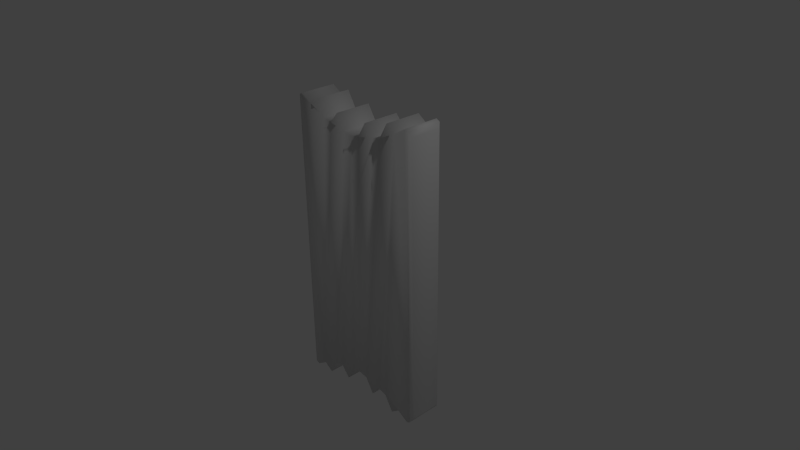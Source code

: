 # Source: shield5.blend  (saved by Blender 2.72.0; exported with 4.5.12 LTS)
import bpy
from mathutils import Matrix  # noqa: F401  (used for matrix-valued properties, if any)

bpy.ops.wm.read_factory_settings(use_empty=True)
scene = bpy.context.scene
scene.name = 'Scene'

# ---- collections
col_collection_1 = bpy.data.collections.new('Collection 1'); scene.collection.children.link(col_collection_1)

# ---- materials (node trees are filled in below, after node groups)
mat_material = bpy.data.materials.new('Material')
mat_material.alpha_threshold = 0.0
mat_material.use_transparent_shadow = False
mat_material.roughness = 0.5
mat_material.line_color = (0.0, 0.0, 0.0, 1.0)
mat_material_001 = bpy.data.materials.new('Material.001')
mat_material_001.alpha_threshold = 0.0
mat_material_001.use_transparent_shadow = False
mat_material_001.roughness = 0.5
mat_material_001.line_color = (0.0, 0.0, 0.0, 1.0)
mat_material_002 = bpy.data.materials.new('Material.002')
mat_material_002.alpha_threshold = 0.0
mat_material_002.use_transparent_shadow = False
mat_material_002.roughness = 0.5
mat_material_002.line_color = (0.0, 0.0, 0.0, 1.0)
mat_material_003 = bpy.data.materials.new('Material.003')
mat_material_003.alpha_threshold = 0.0
mat_material_003.use_transparent_shadow = False
mat_material_003.roughness = 0.5
mat_material_003.line_color = (0.0, 0.0, 0.0, 1.0)
mat_material_004 = bpy.data.materials.new('Material.004')
mat_material_004.alpha_threshold = 0.0
mat_material_004.use_transparent_shadow = False
mat_material_004.roughness = 0.5
mat_material_004.line_color = (0.0, 0.0, 0.0, 1.0)
mat_material_005 = bpy.data.materials.new('Material.005')
mat_material_005.alpha_threshold = 0.0
mat_material_005.use_transparent_shadow = False
mat_material_005.roughness = 0.5
mat_material_005.line_color = (0.0, 0.0, 0.0, 1.0)
mat_material_006 = bpy.data.materials.new('Material.006')
mat_material_006.alpha_threshold = 0.0
mat_material_006.use_transparent_shadow = False
mat_material_006.roughness = 0.5
mat_material_006.line_color = (0.0, 0.0, 0.0, 1.0)
mat_material_007 = bpy.data.materials.new('Material.007')
mat_material_007.alpha_threshold = 0.0
mat_material_007.use_transparent_shadow = False
mat_material_007.roughness = 0.5
mat_material_007.line_color = (0.0, 0.0, 0.0, 1.0)

# ---- material node trees

# ---- world
world_world = bpy.data.worlds.new('World'); scene.world = world_world
world_world.color = (0.05088, 0.05088, 0.05088)
world_world.use_sun_shadow = False
world_world.sun_shadow_jitter_overblur = 0.0
world_world.cycles.sampling_method = 'MANUAL'
world_world.cycles.sample_map_resolution = 256

# ---- cameras
cam_camera = bpy.data.cameras.new('Camera')
cam_camera.clip_end = 100.0
cam_camera.lens = 35.0
cam_camera.sensor_width = 32.0
cam_camera.sensor_height = 18.0
cam_camera.ortho_scale = 7.314
cam_camera.dof.focus_distance = 0.0
cam_camera.dof.aperture_fstop = 128.0

# ---- lights
light_lamp = bpy.data.lights.new('Lamp', 'POINT')
light_lamp.transmission_factor = 0.0
light_lamp.cutoff_distance = 30.0
light_lamp.energy = 100.0
light_lamp.shadow_buffer_clip_start = 1.001
light_lamp.shadow_soft_size = 0.1
light_lamp.shadow_maximum_resolution = 0.006
light_lamp.use_absolute_resolution = True
light_lamp.cycles.use_multiple_importance_sampling = False

# ---- meshes
me_cube = bpy.data.meshes.new('Cube')
me_cube.from_pydata([(0.625, 0.2, -2.009), (-0.625, 0.2, -2.009), (0.375, 0.2, -1.769), (-0.125, 0.2, -1.717), (-9.029e-08, 0.2, -1.694), (0.5, 0.2, -1.799), (-0.5, 0.2, -1.799), (0.75, 0.2, -1.919), (-0.25, 0.2, -1.919), (0.25, 0.2, -1.919), (-0.75, 0.2, -1.919), (-0.375, 0.2, -1.769), (0.125, 0.2, -1.717), (-0.625, 0.2, 2.009), (0.625, 0.2, 2.009), (-0.375, 0.2, 1.769), (0.125, 0.2, 1.717), (2.384e-07, 0.2, 1.694), (-0.5, 0.2, 1.799), (0.5, 0.2, 1.799), (-0.75, 0.2, 1.919), (0.25, 0.2, 1.919), (-0.25, 0.2, 1.919), (0.75, 0.2, 1.919), (0.375, 0.2, 1.769), (-0.125, 0.2, 1.717), (0.625, -0.3, -2.009), (-0.625, -0.3, -2.009), (0.375, -0.3, -1.769), (-0.125, -0.3, -1.717), (-9.029e-08, -0.3, -1.694), (0.5, -0.3, -1.799), (-0.5, -0.3, -1.799), (0.75, -0.3, -1.919), (-0.25, -0.3, -1.919), (0.25, -0.3, -1.919), (-0.75, -0.3, -1.919), (-0.375, -0.3, -1.769), (0.125, -0.3, -1.717), (-0.625, -0.3, 2.009), (0.625, -0.3, 2.009), (-0.375, -0.3, 1.769), (0.125, -0.3, 1.717), (2.384e-07, -0.3, 1.694), (-0.5, -0.3, 1.799), (0.5, -0.3, 1.799), (-0.75, -0.3, 1.919), (0.25, -0.3, 1.919), (-0.25, -0.3, 1.919), (0.75, -0.3, 1.919), (0.375, -0.3, 1.769), (-0.125, -0.3, 1.717), (0.9143, 0.2, 2.018), (-0.9143, 0.2, 2.018), (0.9143, -0.3, 2.018), (-0.9143, -0.3, 2.018), (-0.9143, 0.2, -2.018), (0.9143, 0.2, -2.018), (-0.9143, -0.3, -2.018), (0.9143, -0.3, -2.018), (0.963, 0.2, 1.99), (1.0, 0.16, 1.929), (0.963, -0.3, 1.99), (1.0, -0.26, 1.929), (0.963, 0.2, -1.99), (1.0, 0.16, -1.929), (0.963, -0.3, -1.99), (1.0, -0.26, -1.929), (-0.963, 0.2, 1.99), (-1.0, 0.16, 1.929), (-0.963, -0.3, 1.99), (-1.0, -0.26, 1.929), (-0.963, 0.2, -1.99), (-1.0, 0.16, -1.929), (-0.963, -0.3, -1.99), (-1.0, -0.26, -1.929)], [], [(23, 49, 54, 52), (56, 58, 74, 72), (53, 55, 46, 20), (64, 66, 59, 57), (14, 40, 49, 23), (19, 45, 40, 14), (24, 50, 45, 19), (21, 47, 50, 24), (16, 42, 47, 21), (17, 43, 42, 16), (25, 51, 43, 17), (22, 48, 51, 25), (15, 41, 48, 22), (18, 44, 41, 15), (13, 39, 44, 18), (20, 46, 39, 13), (68, 70, 55, 53), (7, 33, 26, 0), (0, 26, 31, 5), (5, 31, 28, 2), (2, 28, 35, 9), (9, 35, 38, 12), (12, 38, 30, 4), (4, 30, 29, 3), (3, 29, 34, 8), (8, 34, 37, 11), (11, 37, 32, 6), (6, 32, 27, 1), (1, 27, 36, 10), (31, 26, 33, 59, 66, 62, 54, 49, 40, 45, 50, 47, 42, 43, 51, 48, 41, 44, 39, 46, 55, 70, 74, 58, 36, 27, 32, 37, 34, 29, 30, 38, 35, 28), (61, 63, 67, 65), (69, 73, 75, 71), (57, 59, 33, 7), (10, 36, 58, 56), (63, 61, 60, 62), (65, 67, 66, 64), (61, 65, 64, 60), (62, 66, 67, 63), (52, 54, 62, 60), (69, 71, 70, 68), (75, 73, 72, 74), (68, 72, 73, 69), (74, 70, 71, 75), (5, 2, 9, 12, 4, 3, 8, 11, 6, 1, 10, 56, 72, 68, 53, 20, 13, 18, 15, 22, 25, 17, 16, 21, 24, 19, 14, 23, 52, 60, 64, 57, 7, 0)])
me_cube.polygons.foreach_set('use_smooth', [True] * 44)
me_cube.polygons.foreach_set('material_index', [0, 0, 0, 0, 0, 0, 0, 0, 0, 0, 0, 0, 0, 0, 0, 0, 0, 0, 0, 0, 0, 0, 0, 0, 0, 0, 0, 0, 0, 4, 0, 0, 0, 0, 0, 0, 0, 4, 0, 0, 0, 0, 4, 0])
_uv = me_cube.uv_layers.new(name='UVMap')
_uv.uv.foreach_set('vector', [0.797, 0.9517, 0.8985, 0.9517, 0.8985, 0.9912, 0.797, 0.9912, 0.8985, 0.0, 1.0, 0.0, 1.0, 0.01121, 0.8985, 0.01121, 0.1846, 0.9792, 0.1846, 0.8713, 0.2122, 0.8713, 0.2122, 0.9792, 0.8985, 0.005953, 0.797, 0.005953, 0.797, 0.0, 0.8985, 0.0, 0.797, 0.9301, 0.8985, 0.9301, 0.8985, 0.9517, 0.797, 0.9517, 0.797, 0.8931, 0.8985, 0.8931, 0.8985, 0.9301, 0.797, 0.9301, 0.797, 0.8653, 0.8985, 0.8653, 0.8985, 0.8931, 0.797, 0.8931, 0.6512, 0.8713, 0.6512, 0.9792, 0.6207, 0.9792, 0.6207, 0.8713, 0.03448, 0.8713, 0.03448, 0.9792, 0.0, 0.9792, 0.0, 0.8713, 0.06021, 0.8713, 0.06021, 0.9792, 0.03448, 0.9792, 0.03448, 0.8713, 0.08376, 0.8713, 0.08376, 0.9792, 0.06021, 0.9792, 0.06021, 0.8713, 0.5431, 0.8713, 0.5431, 0.9792, 0.502, 0.9792, 0.502, 0.8713, 0.3341, 0.9792, 0.3341, 0.8713, 0.3661, 0.8713, 0.3661, 0.9792, 0.3109, 0.9792, 0.3109, 0.8713, 0.3341, 0.8713, 0.3341, 0.9792, 0.4594, 0.9792, 0.4594, 0.8713, 0.502, 0.8713, 0.502, 0.9792, 0.2122, 0.9792, 0.2122, 0.8713, 0.2412, 0.8713, 0.2412, 0.9792, 0.1737, 0.9792, 0.1737, 0.8713, 0.1846, 0.8713, 0.1846, 0.9792, 0.9168, 0.7852, 0.9168, 0.8931, 0.8985, 0.8931, 0.8985, 0.7852, 0.3109, 0.8713, 0.3109, 0.9792, 0.2618, 0.9792, 0.2618, 0.8713, 0.2618, 0.8713, 0.2618, 0.9792, 0.2412, 0.9792, 0.2412, 0.8713, 0.6816, 0.8713, 0.6816, 0.9792, 0.6512, 0.9792, 0.6512, 0.8713, 0.08376, 0.9792, 0.08376, 0.8713, 0.1317, 0.8713, 0.1317, 0.9792, 0.1317, 0.9792, 0.1317, 0.8713, 0.1511, 0.8713, 0.1511, 0.9792, 0.1511, 0.9792, 0.1511, 0.8713, 0.1634, 0.8713, 0.1634, 0.9792, 0.5843, 0.8713, 0.5843, 0.9792, 0.5431, 0.9792, 0.5431, 0.8713, 0.4168, 0.8713, 0.4168, 0.9792, 0.3771, 0.9792, 0.3771, 0.8713, 0.3771, 0.8713, 0.3771, 0.9792, 0.3661, 0.9792, 0.3661, 0.8713, 0.4168, 0.9792, 0.4168, 0.8713, 0.4594, 0.8713, 0.4594, 0.9792, 0.6816, 0.9792, 0.6816, 0.8713, 0.7117, 0.8713, 0.7117, 0.9792, 0.703, 0.04718, 0.7284, 0.001846, 0.7538, 0.02128, 0.7871, 0.0, 0.797, 0.005953, 0.797, 0.8653, 0.7871, 0.8713, 0.7538, 0.85, 0.7284, 0.8694, 0.703, 0.8241, 0.6776, 0.8176, 0.6523, 0.85, 0.6269, 0.8063, 0.6015, 0.8014, 0.5761, 0.8063, 0.5508, 0.85, 0.5254, 0.8176, 0.5, 0.8241, 0.4746, 0.8694, 0.4492, 0.85, 0.4159, 0.8713, 0.406, 0.8653, 0.406, 0.005953, 0.4159, 0.0, 0.4492, 0.02128, 0.4746, 0.001846, 0.5, 0.04718, 0.5254, 0.05366, 0.5508, 0.02128, 0.5761, 0.06499, 0.6015, 0.06985, 0.6269, 0.06499, 0.6523, 0.02128, 0.6776, 0.05366, 0.8904, 0.8522, 0.8051, 0.8522, 0.8051, 0.01912, 0.8904, 0.01912, 0.9066, 0.6772, 0.9066, 0.02649, 0.9919, 0.02649, 0.9919, 0.6772, 0.6207, 0.8713, 0.6207, 0.9792, 0.5843, 0.9792, 0.5843, 0.8713, 0.9185, 0.6772, 0.9185, 0.7852, 0.8985, 0.7852, 0.8985, 0.6772, 0.8051, 0.8522, 0.8904, 0.8522, 0.8985, 0.8653, 0.797, 0.8653, 0.8904, 0.01912, 0.8051, 0.01912, 0.797, 0.005953, 0.8985, 0.005953, 0.8904, 0.8522, 0.8904, 0.01912, 0.8985, 0.005953, 0.8985, 0.8653, 0.797, 0.8653, 0.797, 0.005953, 0.8051, 0.01912, 0.8051, 0.8522, 0.797, 0.9912, 0.8985, 0.9912, 0.8985, 1.0, 0.797, 1.0, 0.1634, 0.9706, 0.1634, 0.8799, 0.1737, 0.8713, 0.1737, 0.9792, 0.9919, 0.02649, 0.9066, 0.02649, 0.8985, 0.01121, 1.0, 0.01121, 0.391, 0.8653, 0.391, 0.005953, 0.3985, 0.01912, 0.3985, 0.8522, 0.406, 0.005953, 0.406, 0.8653, 0.3985, 0.8522, 0.3985, 0.01912, 0.09398, 0.04718, 0.1194, 0.05366, 0.1447, 0.02128, 0.1701, 0.06499, 0.1955, 0.06985, 0.2209, 0.06499, 0.2462, 0.02128, 0.2716, 0.05366, 0.297, 0.04718, 0.3224, 0.001846, 0.3477, 0.02128, 0.3811, 0.0, 0.391, 0.005953, 0.391, 0.8653, 0.3811, 0.8713, 0.3477, 0.85, 0.3224, 0.8694, 0.297, 0.8241, 0.2716, 0.8176, 0.2462, 0.85, 0.2209, 0.8063, 0.1955, 0.8014, 0.1701, 0.8063, 0.1447, 0.85, 0.1194, 0.8176, 0.09398, 0.8241, 0.06861, 0.8694, 0.04323, 0.85, 0.009887, 0.8713, 4.84e-08, 0.8653, 0.0, 0.005953, 0.009887, 1.029e-07, 0.04323, 0.02128, 0.06861, 0.001846])
me_cube.materials.append(mat_material)
me_cube.materials.append(mat_material_001)
me_cube.materials.append(mat_material_002)
me_cube.materials.append(mat_material_003)
me_cube.materials.append(mat_material_004)
me_cube.materials.append(mat_material_005)
me_cube.materials.append(mat_material_006)
me_cube.materials.append(mat_material_007)
me_cube.use_remesh_preserve_volume = False
me_cube.use_remesh_preserve_attributes = False
me_cube.use_mirror_vertex_groups = False
me_cube.update()

# ---- objects
ob_cube = bpy.data.objects.new('Cube', me_cube)
ob_lamp = bpy.data.objects.new('Lamp', light_lamp)
ob_camera = bpy.data.objects.new('Camera', cam_camera)

# ---- transforms, parenting, visibility, modifiers, constraints
ob_cube.location = (0.0, 0.0, 0.0)
ob_cube.lock_rotations_4d = False
ob_cube.empty_display_type = 'ARROWS'
ob_cube.lineart.crease_threshold = 0.0
ob_lamp.location = (4.076, 1.005, 5.904)
ob_lamp.rotation_euler = (0.6503, 0.05522, 1.866)
ob_lamp.lock_rotations_4d = False
ob_lamp.empty_display_type = 'ARROWS'
ob_lamp.color = (0.0, 0.0, 0.0, 0.0)
ob_lamp.lineart.crease_threshold = 0.0
ob_camera.location = (7.481, -6.508, 5.344)
ob_camera.rotation_euler = (1.109, 0.01082, 0.8149)
ob_camera.lock_rotations_4d = False
ob_camera.empty_display_type = 'ARROWS'
ob_camera.color = (0.0, 0.0, 0.0, 0.0)
ob_camera.display_type = 'WIRE'
ob_camera.lineart.crease_threshold = 0.0

# ---- collection membership
col_collection_1.objects.link(ob_cube)
col_collection_1.objects.link(ob_lamp)
col_collection_1.objects.link(ob_camera)

# ---- scene / render settings (as saved in the file)
scene.camera = ob_camera
scene.frame_start = 1; scene.frame_end = 250; scene.frame_set(1)
scene.render.engine = 'BLENDER_EEVEE_NEXT'
scene.render.resolution_percentage = 50
scene.render.dither_intensity = 0.0
scene.cycles.use_denoising = False
scene.cycles.samples = 10
scene.cycles.sampling_pattern = 'TABULATED_SOBOL'
scene.cycles.light_sampling_threshold = 0.0
scene.cycles.use_adaptive_sampling = False
scene.cycles.use_light_tree = False
scene.cycles.blur_glossy = 0.0
scene.cycles.pixel_filter_type = 'GAUSSIAN'
scene.cycles.sample_clamp_indirect = 0.0
scene.view_settings.view_transform = 'Standard'
bpy.context.view_layer.update()
